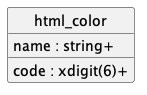

The diagram above was rendered by PlantUML. Its source (embedded in the PNG):
@startuml uml
skinparam monochrome true
skinparam linetype ortho
hide circle

entity html_color {
    code : xdigit(6)+
    name : string+
}

@enduml